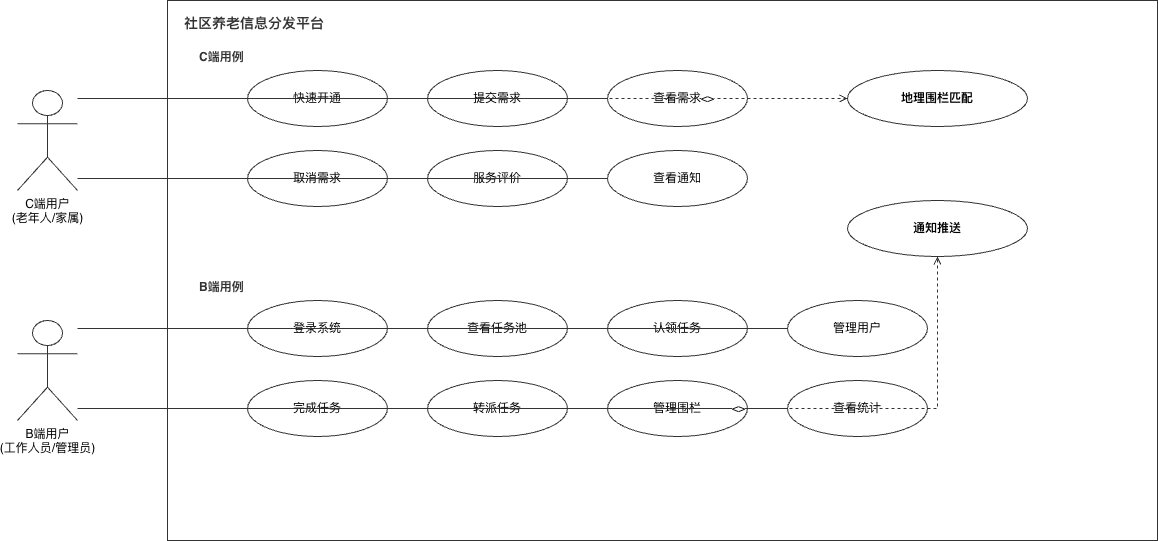

The diagram above was exported from draw.io. Its source (the exported page's mxGraphModel, read from the mxfile embedded in the PNG):
<mxGraphModel dx="2066" dy="1204" grid="1" gridSize="10" guides="1" tooltips="1" connect="1" arrows="1" fold="1" page="1" pageScale="1" pageWidth="850" pageHeight="1100" background="#ffffff" math="0" shadow="0">
  <root>
    <mxCell id="0" />
    <mxCell id="1" parent="0" />
    <mxCell id="bQAoDuh9_-j6y6SZG2DC-1" parent="1" style="shape=umlActor;verticalLabelPosition=bottom;verticalAlign=top;html=1;fillColor=#ffffff;strokeColor=#333333;fontSize=12;" value="C端用户&#10;(老年人/家属)" vertex="1">
      <mxGeometry height="100" width="60" x="502" y="208" as="geometry" />
    </mxCell>
    <mxCell id="bQAoDuh9_-j6y6SZG2DC-2" parent="1" style="shape=umlActor;verticalLabelPosition=bottom;verticalAlign=top;html=1;fillColor=#ffffff;strokeColor=#333333;fontSize=12;" value="B端用户&#10;(工作人员/管理员)" vertex="1">
      <mxGeometry height="100" width="60" x="502" y="438" as="geometry" />
    </mxCell>
    <mxCell id="bQAoDuh9_-j6y6SZG2DC-3" parent="1" style="rounded=0;whiteSpace=wrap;html=1;fillColor=#ffffff;strokeColor=#333333;" value="" vertex="1">
      <mxGeometry height="540" width="990" x="652" y="118" as="geometry" />
    </mxCell>
    <mxCell id="bQAoDuh9_-j6y6SZG2DC-4" parent="1" style="text;html=1;align=left;verticalAlign=top;whiteSpace=wrap;rounded=0;fontSize=14;fontStyle=1;fontColor=#333333;" value="社区养老信息分发平台" vertex="1">
      <mxGeometry height="24" width="220" x="667" y="126" as="geometry" />
    </mxCell>
    <mxCell id="bQAoDuh9_-j6y6SZG2DC-5" parent="1" style="text;html=1;align=left;verticalAlign=middle;whiteSpace=wrap;rounded=0;fontSize=12;fontStyle=1;fontColor=#333333;" value="C端用例" vertex="1">
      <mxGeometry height="22" width="80" x="682" y="164" as="geometry" />
    </mxCell>
    <mxCell id="bQAoDuh9_-j6y6SZG2DC-6" parent="1" style="text;html=1;align=left;verticalAlign=middle;whiteSpace=wrap;rounded=0;fontSize=12;fontStyle=1;fontColor=#333333;" value="B端用例" vertex="1">
      <mxGeometry height="22" width="80" x="682" y="394" as="geometry" />
    </mxCell>
    <mxCell id="bQAoDuh9_-j6y6SZG2DC-7" parent="1" style="ellipse;whiteSpace=wrap;html=1;fillColor=#ffffff;strokeColor=#333333;fontSize=12;" value="快速开通" vertex="1">
      <mxGeometry height="56" width="140" x="732" y="188" as="geometry" />
    </mxCell>
    <mxCell id="bQAoDuh9_-j6y6SZG2DC-8" parent="1" style="ellipse;whiteSpace=wrap;html=1;fillColor=#ffffff;strokeColor=#333333;fontSize=12;" value="提交需求" vertex="1">
      <mxGeometry height="56" width="140" x="912" y="188" as="geometry" />
    </mxCell>
    <mxCell id="bQAoDuh9_-j6y6SZG2DC-9" parent="1" style="ellipse;whiteSpace=wrap;html=1;fillColor=#ffffff;strokeColor=#333333;fontSize=12;" value="查看需求" vertex="1">
      <mxGeometry height="56" width="140" x="1092" y="188" as="geometry" />
    </mxCell>
    <mxCell id="bQAoDuh9_-j6y6SZG2DC-10" parent="1" style="ellipse;whiteSpace=wrap;html=1;fillColor=#ffffff;strokeColor=#333333;fontSize=12;" value="取消需求" vertex="1">
      <mxGeometry height="56" width="140" x="732" y="268" as="geometry" />
    </mxCell>
    <mxCell id="bQAoDuh9_-j6y6SZG2DC-11" parent="1" style="ellipse;whiteSpace=wrap;html=1;fillColor=#ffffff;strokeColor=#333333;fontSize=12;" value="服务评价" vertex="1">
      <mxGeometry height="56" width="140" x="912" y="268" as="geometry" />
    </mxCell>
    <mxCell id="bQAoDuh9_-j6y6SZG2DC-12" parent="1" style="ellipse;whiteSpace=wrap;html=1;fillColor=#ffffff;strokeColor=#333333;fontSize=12;" value="查看通知" vertex="1">
      <mxGeometry height="56" width="140" x="1092" y="268" as="geometry" />
    </mxCell>
    <mxCell id="bQAoDuh9_-j6y6SZG2DC-13" parent="1" style="ellipse;whiteSpace=wrap;html=1;fillColor=#ffffff;strokeColor=#333333;fontSize=12;fontStyle=1;" value="地理围栏匹配" vertex="1">
      <mxGeometry height="56" width="180" x="1332" y="188" as="geometry" />
    </mxCell>
    <mxCell id="bQAoDuh9_-j6y6SZG2DC-14" parent="1" style="ellipse;whiteSpace=wrap;html=1;fillColor=#ffffff;strokeColor=#333333;fontSize=12;" value="登录系统" vertex="1">
      <mxGeometry height="56" width="140" x="732" y="418" as="geometry" />
    </mxCell>
    <mxCell id="bQAoDuh9_-j6y6SZG2DC-15" parent="1" style="ellipse;whiteSpace=wrap;html=1;fillColor=#ffffff;strokeColor=#333333;fontSize=12;" value="查看任务池" vertex="1">
      <mxGeometry height="56" width="140" x="912" y="418" as="geometry" />
    </mxCell>
    <mxCell id="bQAoDuh9_-j6y6SZG2DC-16" parent="1" style="ellipse;whiteSpace=wrap;html=1;fillColor=#ffffff;strokeColor=#333333;fontSize=12;" value="认领任务" vertex="1">
      <mxGeometry height="56" width="140" x="1092" y="418" as="geometry" />
    </mxCell>
    <mxCell id="bQAoDuh9_-j6y6SZG2DC-17" parent="1" style="ellipse;whiteSpace=wrap;html=1;fillColor=#ffffff;strokeColor=#333333;fontSize=12;" value="管理用户" vertex="1">
      <mxGeometry height="56" width="140" x="1272" y="418" as="geometry" />
    </mxCell>
    <mxCell id="bQAoDuh9_-j6y6SZG2DC-18" parent="1" style="ellipse;whiteSpace=wrap;html=1;fillColor=#ffffff;strokeColor=#333333;fontSize=12;" value="完成任务" vertex="1">
      <mxGeometry height="56" width="140" x="732" y="498" as="geometry" />
    </mxCell>
    <mxCell id="bQAoDuh9_-j6y6SZG2DC-19" parent="1" style="ellipse;whiteSpace=wrap;html=1;fillColor=#ffffff;strokeColor=#333333;fontSize=12;" value="转派任务" vertex="1">
      <mxGeometry height="56" width="140" x="912" y="498" as="geometry" />
    </mxCell>
    <mxCell id="bQAoDuh9_-j6y6SZG2DC-20" parent="1" style="ellipse;whiteSpace=wrap;html=1;fillColor=#ffffff;strokeColor=#333333;fontSize=12;" value="管理围栏" vertex="1">
      <mxGeometry height="56" width="140" x="1092" y="498" as="geometry" />
    </mxCell>
    <mxCell id="bQAoDuh9_-j6y6SZG2DC-21" parent="1" style="ellipse;whiteSpace=wrap;html=1;fillColor=#ffffff;strokeColor=#333333;fontSize=12;" value="查看统计" vertex="1">
      <mxGeometry height="56" width="140" x="1272" y="498" as="geometry" />
    </mxCell>
    <mxCell id="bQAoDuh9_-j6y6SZG2DC-22" parent="1" style="ellipse;whiteSpace=wrap;html=1;fillColor=#ffffff;strokeColor=#333333;fontSize=12;fontStyle=1;" value="通知推送" vertex="1">
      <mxGeometry height="56" width="180" x="1332" y="318" as="geometry" />
    </mxCell>
    <mxCell id="bQAoDuh9_-j6y6SZG2DC-23" edge="1" parent="1" source="bQAoDuh9_-j6y6SZG2DC-1" style="edgeStyle=orthogonalEdgeStyle;rounded=0;strokeColor=#333333;endArrow=none;" target="bQAoDuh9_-j6y6SZG2DC-7">
      <mxGeometry relative="1" as="geometry">
        <Array as="points">
          <mxPoint x="622" y="216" />
        </Array>
      </mxGeometry>
    </mxCell>
    <mxCell id="bQAoDuh9_-j6y6SZG2DC-24" edge="1" parent="1" source="bQAoDuh9_-j6y6SZG2DC-1" style="edgeStyle=orthogonalEdgeStyle;rounded=0;strokeColor=#333333;endArrow=none;" target="bQAoDuh9_-j6y6SZG2DC-8">
      <mxGeometry relative="1" as="geometry">
        <Array as="points">
          <mxPoint x="622" y="216" />
        </Array>
      </mxGeometry>
    </mxCell>
    <mxCell id="bQAoDuh9_-j6y6SZG2DC-25" edge="1" parent="1" source="bQAoDuh9_-j6y6SZG2DC-1" style="edgeStyle=orthogonalEdgeStyle;rounded=0;strokeColor=#333333;endArrow=none;" target="bQAoDuh9_-j6y6SZG2DC-9">
      <mxGeometry relative="1" as="geometry">
        <Array as="points">
          <mxPoint x="622" y="216" />
        </Array>
      </mxGeometry>
    </mxCell>
    <mxCell id="bQAoDuh9_-j6y6SZG2DC-26" edge="1" parent="1" source="bQAoDuh9_-j6y6SZG2DC-1" style="edgeStyle=orthogonalEdgeStyle;rounded=0;strokeColor=#333333;endArrow=none;" target="bQAoDuh9_-j6y6SZG2DC-10">
      <mxGeometry relative="1" as="geometry">
        <Array as="points">
          <mxPoint x="622" y="296" />
        </Array>
      </mxGeometry>
    </mxCell>
    <mxCell id="bQAoDuh9_-j6y6SZG2DC-27" edge="1" parent="1" source="bQAoDuh9_-j6y6SZG2DC-1" style="edgeStyle=orthogonalEdgeStyle;rounded=0;strokeColor=#333333;endArrow=none;" target="bQAoDuh9_-j6y6SZG2DC-11">
      <mxGeometry relative="1" as="geometry">
        <Array as="points">
          <mxPoint x="622" y="296" />
        </Array>
      </mxGeometry>
    </mxCell>
    <mxCell id="bQAoDuh9_-j6y6SZG2DC-28" edge="1" parent="1" source="bQAoDuh9_-j6y6SZG2DC-1" style="edgeStyle=orthogonalEdgeStyle;rounded=0;strokeColor=#333333;endArrow=none;" target="bQAoDuh9_-j6y6SZG2DC-12">
      <mxGeometry relative="1" as="geometry">
        <Array as="points">
          <mxPoint x="622" y="296" />
        </Array>
      </mxGeometry>
    </mxCell>
    <mxCell id="bQAoDuh9_-j6y6SZG2DC-29" edge="1" parent="1" source="bQAoDuh9_-j6y6SZG2DC-2" style="edgeStyle=orthogonalEdgeStyle;rounded=0;strokeColor=#333333;endArrow=none;" target="bQAoDuh9_-j6y6SZG2DC-14">
      <mxGeometry relative="1" as="geometry">
        <Array as="points">
          <mxPoint x="622" y="446" />
        </Array>
      </mxGeometry>
    </mxCell>
    <mxCell id="bQAoDuh9_-j6y6SZG2DC-30" edge="1" parent="1" source="bQAoDuh9_-j6y6SZG2DC-2" style="edgeStyle=orthogonalEdgeStyle;rounded=0;strokeColor=#333333;endArrow=none;" target="bQAoDuh9_-j6y6SZG2DC-15">
      <mxGeometry relative="1" as="geometry">
        <Array as="points">
          <mxPoint x="622" y="446" />
        </Array>
      </mxGeometry>
    </mxCell>
    <mxCell id="bQAoDuh9_-j6y6SZG2DC-31" edge="1" parent="1" source="bQAoDuh9_-j6y6SZG2DC-2" style="edgeStyle=orthogonalEdgeStyle;rounded=0;strokeColor=#333333;endArrow=none;" target="bQAoDuh9_-j6y6SZG2DC-16">
      <mxGeometry relative="1" as="geometry">
        <Array as="points">
          <mxPoint x="622" y="446" />
        </Array>
      </mxGeometry>
    </mxCell>
    <mxCell id="bQAoDuh9_-j6y6SZG2DC-32" edge="1" parent="1" source="bQAoDuh9_-j6y6SZG2DC-2" style="edgeStyle=orthogonalEdgeStyle;rounded=0;strokeColor=#333333;endArrow=none;" target="bQAoDuh9_-j6y6SZG2DC-18">
      <mxGeometry relative="1" as="geometry">
        <Array as="points">
          <mxPoint x="622" y="526" />
        </Array>
      </mxGeometry>
    </mxCell>
    <mxCell id="bQAoDuh9_-j6y6SZG2DC-33" edge="1" parent="1" source="bQAoDuh9_-j6y6SZG2DC-2" style="edgeStyle=orthogonalEdgeStyle;rounded=0;strokeColor=#333333;endArrow=none;" target="bQAoDuh9_-j6y6SZG2DC-19">
      <mxGeometry relative="1" as="geometry">
        <Array as="points">
          <mxPoint x="622" y="526" />
        </Array>
      </mxGeometry>
    </mxCell>
    <mxCell id="bQAoDuh9_-j6y6SZG2DC-34" edge="1" parent="1" source="bQAoDuh9_-j6y6SZG2DC-2" style="edgeStyle=orthogonalEdgeStyle;rounded=0;strokeColor=#333333;endArrow=none;" target="bQAoDuh9_-j6y6SZG2DC-20">
      <mxGeometry relative="1" as="geometry">
        <Array as="points">
          <mxPoint x="622" y="526" />
        </Array>
      </mxGeometry>
    </mxCell>
    <mxCell id="bQAoDuh9_-j6y6SZG2DC-35" edge="1" parent="1" source="bQAoDuh9_-j6y6SZG2DC-2" style="edgeStyle=orthogonalEdgeStyle;rounded=0;strokeColor=#333333;endArrow=none;" target="bQAoDuh9_-j6y6SZG2DC-17">
      <mxGeometry relative="1" as="geometry">
        <Array as="points">
          <mxPoint x="622" y="446" />
        </Array>
      </mxGeometry>
    </mxCell>
    <mxCell id="bQAoDuh9_-j6y6SZG2DC-36" edge="1" parent="1" source="bQAoDuh9_-j6y6SZG2DC-2" style="edgeStyle=orthogonalEdgeStyle;rounded=0;strokeColor=#333333;endArrow=none;" target="bQAoDuh9_-j6y6SZG2DC-21">
      <mxGeometry relative="1" as="geometry">
        <Array as="points">
          <mxPoint x="622" y="526" />
        </Array>
      </mxGeometry>
    </mxCell>
    <mxCell id="bQAoDuh9_-j6y6SZG2DC-37" edge="1" parent="1" source="bQAoDuh9_-j6y6SZG2DC-8" style="edgeStyle=orthogonalEdgeStyle;rounded=0;html=1;strokeColor=#333333;dashed=1;endArrow=open;endFill=0;fontSize=11;" target="bQAoDuh9_-j6y6SZG2DC-13" value="&lt;&lt;include&gt;&gt;">
      <mxGeometry relative="1" as="geometry" />
    </mxCell>
    <mxCell id="bQAoDuh9_-j6y6SZG2DC-38" edge="1" parent="1" source="bQAoDuh9_-j6y6SZG2DC-18" style="edgeStyle=orthogonalEdgeStyle;rounded=0;html=1;strokeColor=#333333;dashed=1;endArrow=open;endFill=0;fontSize=11;" target="bQAoDuh9_-j6y6SZG2DC-22" value="&lt;&lt;include&gt;&gt;">
      <mxGeometry relative="1" as="geometry" />
    </mxCell>
  </root>
</mxGraphModel>